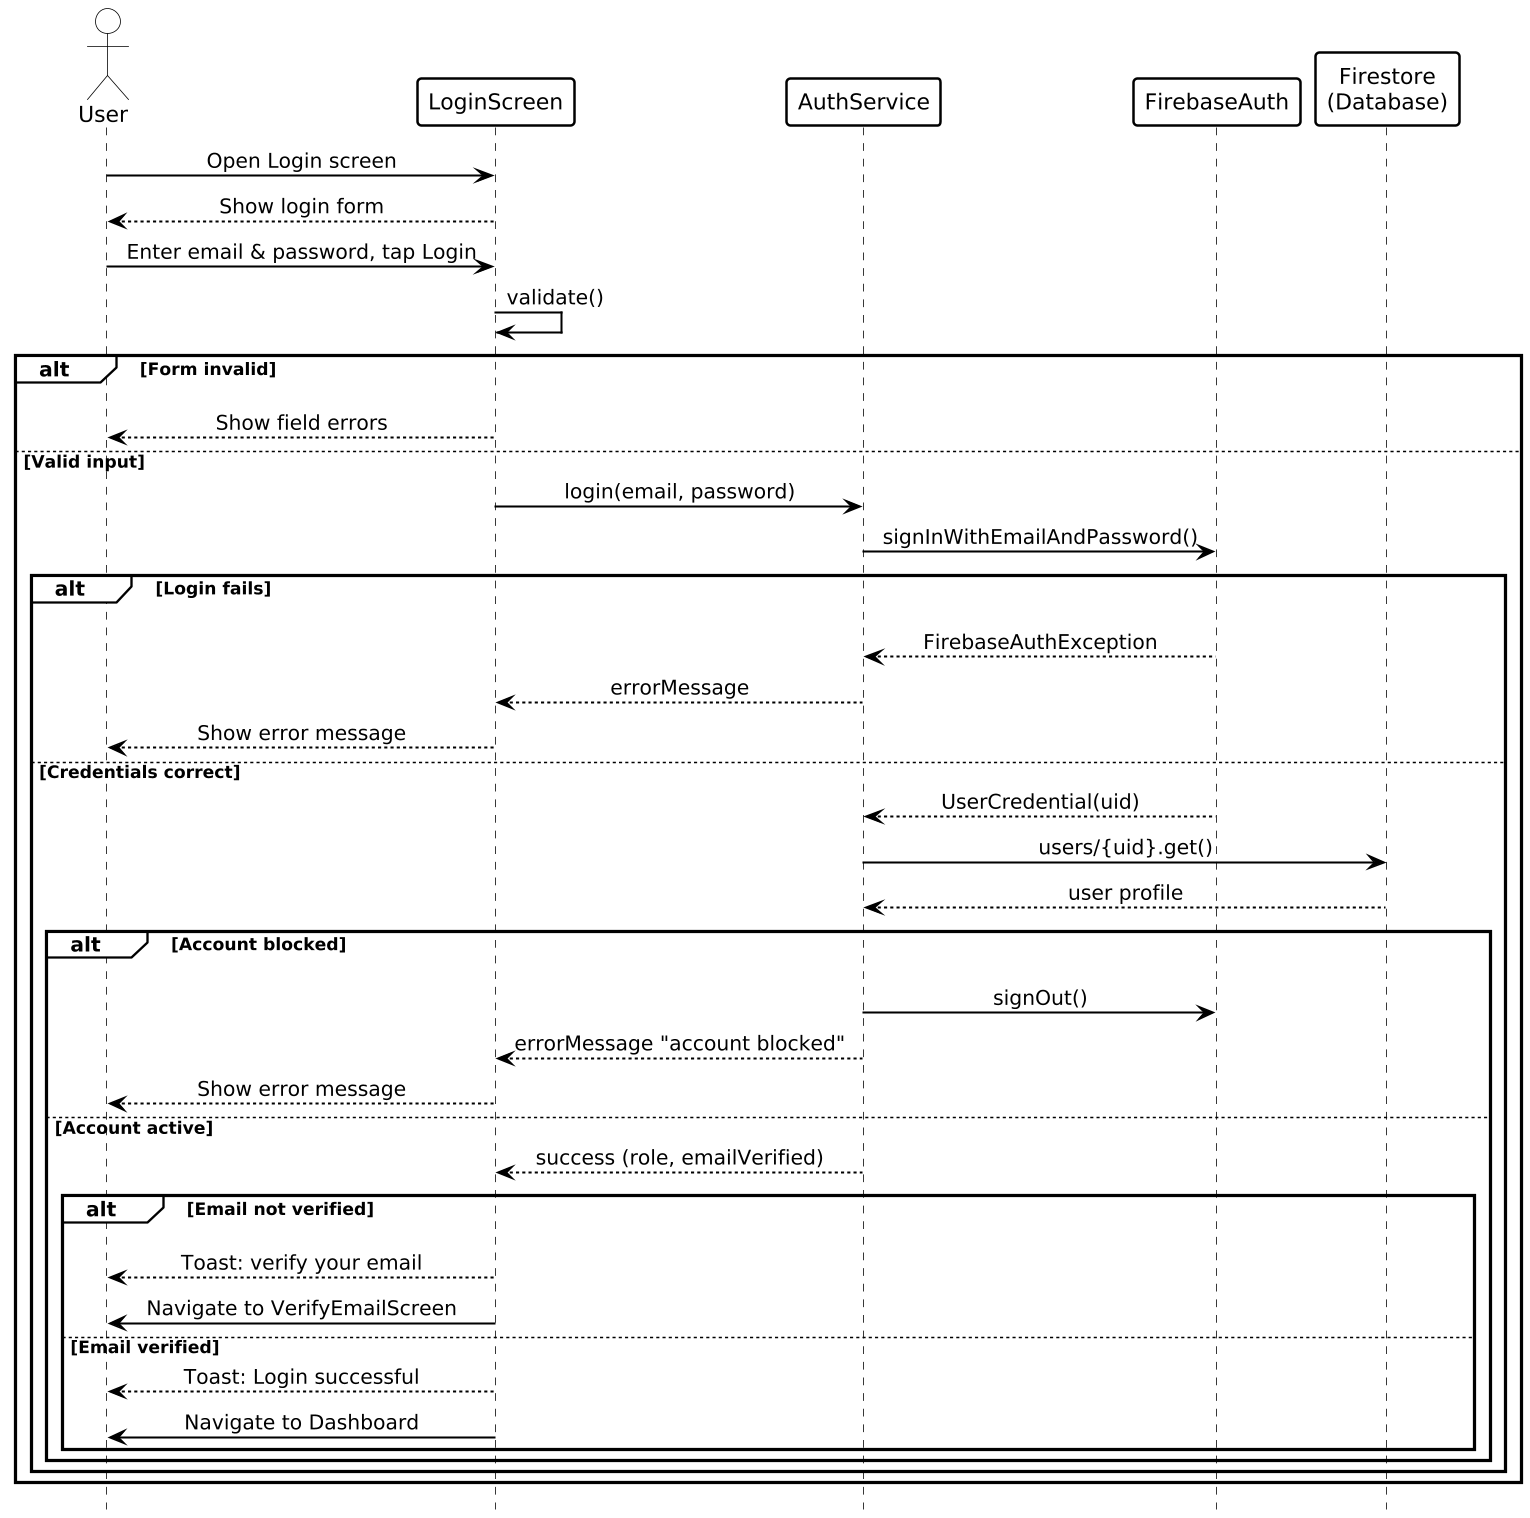

The diagram above was rendered by PlantUML. Its source (embedded in the PNG):
@startuml
hide footbox
skinparam dpi 150
skinparam shadowing false
skinparam backgroundColor white
skinparam defaultFontName SansSerif
skinparam defaultFontColor black
skinparam sequenceMessageAlign center
skinparam ArrowColor black
skinparam ArrowFontColor black
skinparam ArrowThickness 1.3
skinparam ActorBorderColor black
skinparam ActorBackgroundColor white
skinparam ActorFontColor black
skinparam ParticipantBorderColor black
skinparam ParticipantBackgroundColor white
skinparam ParticipantBorderThickness 1.6
skinparam ParticipantFontColor black
skinparam SequenceLifeLineBorderColor black
skinparam SequenceLifeLineBackgroundColor white
skinparam SequenceLifeLineBorderThickness 1.2
skinparam SequenceGroupBorderColor black
skinparam SequenceGroupBorderThickness 2
skinparam SequenceGroupBackgroundColor white
skinparam SequenceGroupHeaderFontColor black
skinparam SequenceGroupFontColor black
skinparam SequenceDividerBorderColor black
skinparam SequenceDividerBackgroundColor white
skinparam SequenceDividerFontColor black
skinparam SequenceDelayFontColor black
skinparam NoteBackgroundColor white
skinparam NoteBorderColor black
skinparam NoteFontColor black

actor User
participant LoginScreen
participant AuthService
participant FirebaseAuth
participant "Firestore\n(Database)" as DB

User -> LoginScreen: Open Login screen
LoginScreen --> User: Show login form
User -> LoginScreen: Enter email & password, tap Login
LoginScreen -> LoginScreen: validate()
alt Form invalid
  User -[hidden]-> DB
  LoginScreen --> User: Show field errors
else Valid input
  LoginScreen -> AuthService: login(email, password)
  AuthService -> FirebaseAuth: signInWithEmailAndPassword()
  alt Login fails
    User -[hidden]-> DB
    FirebaseAuth --> AuthService: FirebaseAuthException
    AuthService --> LoginScreen: errorMessage
    LoginScreen --> User: Show error message
  else Credentials correct
    FirebaseAuth --> AuthService: UserCredential(uid)
    AuthService -> DB: users/{uid}.get()
    DB --> AuthService: user profile
    alt Account blocked
      User -[hidden]-> DB
      AuthService -> FirebaseAuth: signOut()
      AuthService --> LoginScreen: errorMessage "account blocked"
      LoginScreen --> User: Show error message
    else Account active
      AuthService --> LoginScreen: success (role, emailVerified)
      alt Email not verified
        User -[hidden]-> DB
        LoginScreen --> User: Toast: verify your email
        LoginScreen -> User: Navigate to VerifyEmailScreen
      else Email verified
        LoginScreen --> User: Toast: Login successful
        LoginScreen -> User: Navigate to Dashboard
      end
    end
  end
end
@enduml